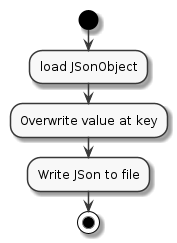

The diagram above was rendered by PlantUML. Its source (embedded in the PNG):
@startuml setValue
skinparam monochrome true
start
:load JSonObject;
:Overwrite value at key;
:Write JSon to file;
stop
@enduml